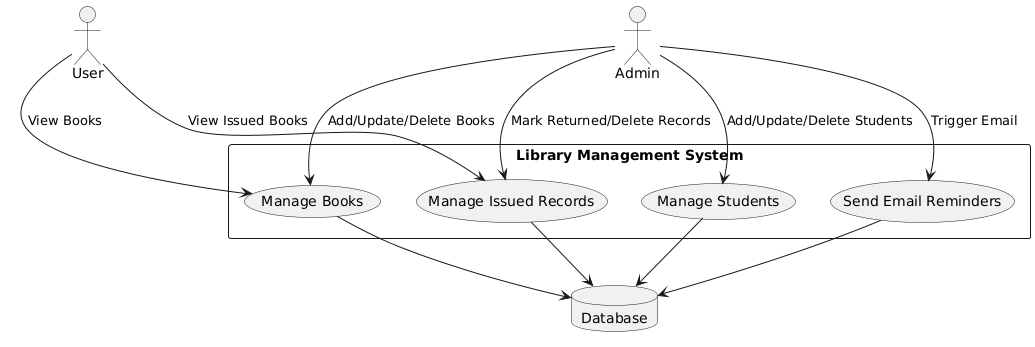

The diagram above was rendered by PlantUML. Its source (embedded in the PNG):
@startuml
actor User
actor Admin
database Database

rectangle "Library Management System" {
    (Manage Books)
    (Manage Students)
    (Manage Issued Records)
    (Send Email Reminders)
}

User --> (Manage Books) : View Books
User --> (Manage Issued Records) : View Issued Books
Admin --> (Manage Books) : Add/Update/Delete Books
Admin --> (Manage Students) : Add/Update/Delete Students
Admin --> (Manage Issued Records) : Mark Returned/Delete Records
Admin --> (Send Email Reminders) : Trigger Email

(Manage Books) --> Database
(Manage Students) --> Database
(Manage Issued Records) --> Database
(Send Email Reminders) --> Database
@enduml